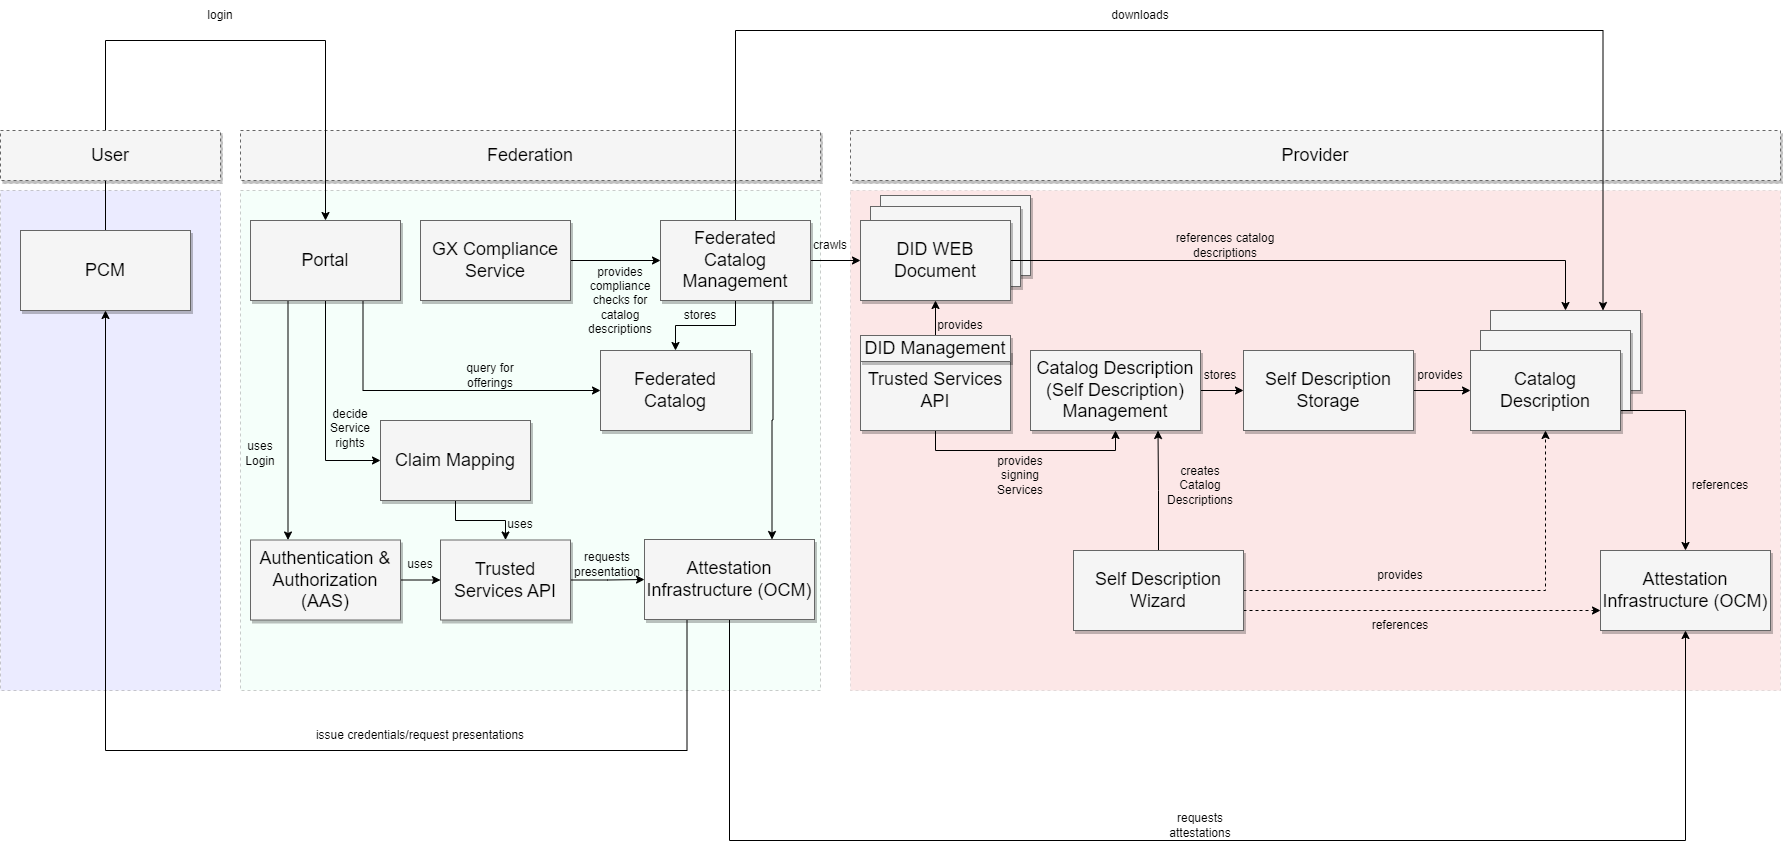

The diagram above was exported from draw.io. Its source (the exported page's mxGraphModel, read from the mxfile embedded in the PNG):
<mxGraphModel dx="2358" dy="1240" grid="1" gridSize="10" guides="1" tooltips="1" connect="1" arrows="1" fold="1" page="1" pageScale="1.5" pageWidth="1169" pageHeight="826" background="none" math="0" shadow="0">
  <root>
    <mxCell id="0" style=";html=1;" />
    <mxCell id="1" style=";html=1;" parent="0" />
    <mxCell id="tYR3IPF0-eF78OpxpJ-Y-70" value="" style="rounded=0;whiteSpace=wrap;html=1;dashed=1;fillColor=#9999FF;opacity=20;" parent="1" vertex="1">
      <mxGeometry x="40" y="270" width="220" height="500" as="geometry" />
    </mxCell>
    <mxCell id="tYR3IPF0-eF78OpxpJ-Y-56" value="" style="rounded=0;whiteSpace=wrap;html=1;dashed=1;fillColor=#e11414;opacity=10;" parent="1" vertex="1">
      <mxGeometry x="890" y="270" width="930" height="500" as="geometry" />
    </mxCell>
    <mxCell id="tYR3IPF0-eF78OpxpJ-Y-55" value="" style="rounded=0;whiteSpace=wrap;html=1;dashed=1;fillColor=#CCFFE6;opacity=20;" parent="1" vertex="1">
      <mxGeometry x="280" y="270" width="580" height="500" as="geometry" />
    </mxCell>
    <mxCell id="tYR3IPF0-eF78OpxpJ-Y-23" value="Catalog Description" style="whiteSpace=wrap;html=1;shadow=1;fontSize=18;fillColor=#f5f5f5;strokeColor=#666666;" parent="1" vertex="1">
      <mxGeometry x="1530" y="390" width="150" height="80" as="geometry" />
    </mxCell>
    <mxCell id="tYR3IPF0-eF78OpxpJ-Y-22" value="Catalog Description" style="whiteSpace=wrap;html=1;shadow=1;fontSize=18;fillColor=#f5f5f5;strokeColor=#666666;" parent="1" vertex="1">
      <mxGeometry x="1520" y="410" width="150" height="80" as="geometry" />
    </mxCell>
    <mxCell id="tYR3IPF0-eF78OpxpJ-Y-19" value="DID WEB Document" style="whiteSpace=wrap;html=1;shadow=1;fontSize=18;fillColor=#f5f5f5;strokeColor=#666666;" parent="1" vertex="1">
      <mxGeometry x="920" y="275" width="150" height="80" as="geometry" />
    </mxCell>
    <mxCell id="tYR3IPF0-eF78OpxpJ-Y-18" value="DID WEB Document" style="whiteSpace=wrap;html=1;shadow=1;fontSize=18;fillColor=#f5f5f5;strokeColor=#666666;" parent="1" vertex="1">
      <mxGeometry x="910" y="286" width="150" height="80" as="geometry" />
    </mxCell>
    <mxCell id="tYR3IPF0-eF78OpxpJ-Y-10" style="edgeStyle=orthogonalEdgeStyle;rounded=0;orthogonalLoop=1;jettySize=auto;html=1;exitX=1;exitY=0.5;exitDx=0;exitDy=0;entryX=0;entryY=0.5;entryDx=0;entryDy=0;" parent="1" source="3a17f1ce550125da-4" target="tYR3IPF0-eF78OpxpJ-Y-9" edge="1">
      <mxGeometry relative="1" as="geometry" />
    </mxCell>
    <mxCell id="3a17f1ce550125da-4" value="Catalog Description (Self Description) Management" style="whiteSpace=wrap;html=1;shadow=1;fontSize=18;fillColor=#f5f5f5;strokeColor=#666666;" parent="1" vertex="1">
      <mxGeometry x="1070" y="430" width="170" height="80" as="geometry" />
    </mxCell>
    <mxCell id="tYR3IPF0-eF78OpxpJ-Y-1" value="Federation" style="whiteSpace=wrap;html=1;shadow=1;fontSize=18;fillColor=#f5f5f5;strokeColor=#666666;dashed=1;" parent="1" vertex="1">
      <mxGeometry x="280" y="210" width="580" height="50" as="geometry" />
    </mxCell>
    <mxCell id="tYR3IPF0-eF78OpxpJ-Y-2" value="Provider" style="whiteSpace=wrap;html=1;shadow=1;fontSize=18;fillColor=#f5f5f5;strokeColor=#666666;dashed=1;" parent="1" vertex="1">
      <mxGeometry x="890" y="210" width="930" height="50" as="geometry" />
    </mxCell>
    <mxCell id="tYR3IPF0-eF78OpxpJ-Y-4" style="edgeStyle=orthogonalEdgeStyle;rounded=0;orthogonalLoop=1;jettySize=auto;html=1;exitX=0.5;exitY=1;exitDx=0;exitDy=0;entryX=0.5;entryY=1;entryDx=0;entryDy=0;" parent="1" source="tYR3IPF0-eF78OpxpJ-Y-3" target="3a17f1ce550125da-4" edge="1">
      <mxGeometry relative="1" as="geometry" />
    </mxCell>
    <mxCell id="tYR3IPF0-eF78OpxpJ-Y-15" style="edgeStyle=orthogonalEdgeStyle;rounded=0;orthogonalLoop=1;jettySize=auto;html=1;exitX=0.5;exitY=0;exitDx=0;exitDy=0;entryX=0.5;entryY=1;entryDx=0;entryDy=0;" parent="1" source="tYR3IPF0-eF78OpxpJ-Y-3" target="tYR3IPF0-eF78OpxpJ-Y-14" edge="1">
      <mxGeometry relative="1" as="geometry" />
    </mxCell>
    <mxCell id="tYR3IPF0-eF78OpxpJ-Y-3" value="Trusted Services API" style="whiteSpace=wrap;html=1;shadow=1;fontSize=18;fillColor=#f5f5f5;strokeColor=#666666;" parent="1" vertex="1">
      <mxGeometry x="900" y="430" width="150" height="80" as="geometry" />
    </mxCell>
    <mxCell id="tYR3IPF0-eF78OpxpJ-Y-5" value="provides signing Services" style="text;html=1;strokeColor=none;fillColor=none;align=center;verticalAlign=middle;whiteSpace=wrap;rounded=0;" parent="1" vertex="1">
      <mxGeometry x="1030" y="540" width="60" height="30" as="geometry" />
    </mxCell>
    <mxCell id="tYR3IPF0-eF78OpxpJ-Y-7" style="edgeStyle=orthogonalEdgeStyle;rounded=0;orthogonalLoop=1;jettySize=auto;html=1;exitX=0.5;exitY=0;exitDx=0;exitDy=0;entryX=0.75;entryY=1;entryDx=0;entryDy=0;" parent="1" source="tYR3IPF0-eF78OpxpJ-Y-6" target="3a17f1ce550125da-4" edge="1">
      <mxGeometry relative="1" as="geometry" />
    </mxCell>
    <mxCell id="tYR3IPF0-eF78OpxpJ-Y-25" style="edgeStyle=orthogonalEdgeStyle;rounded=0;orthogonalLoop=1;jettySize=auto;html=1;exitX=1;exitY=0.5;exitDx=0;exitDy=0;dashed=1;" parent="1" source="tYR3IPF0-eF78OpxpJ-Y-6" target="tYR3IPF0-eF78OpxpJ-Y-21" edge="1">
      <mxGeometry relative="1" as="geometry" />
    </mxCell>
    <mxCell id="tYR3IPF0-eF78OpxpJ-Y-29" style="edgeStyle=orthogonalEdgeStyle;rounded=0;orthogonalLoop=1;jettySize=auto;html=1;exitX=1;exitY=0.75;exitDx=0;exitDy=0;entryX=0;entryY=0.75;entryDx=0;entryDy=0;dashed=1;" parent="1" source="tYR3IPF0-eF78OpxpJ-Y-6" target="tYR3IPF0-eF78OpxpJ-Y-28" edge="1">
      <mxGeometry relative="1" as="geometry" />
    </mxCell>
    <mxCell id="tYR3IPF0-eF78OpxpJ-Y-6" value="Self Description Wizard" style="whiteSpace=wrap;html=1;shadow=1;fontSize=18;fillColor=#f5f5f5;strokeColor=#666666;" parent="1" vertex="1">
      <mxGeometry x="1113" y="630" width="170" height="80" as="geometry" />
    </mxCell>
    <mxCell id="tYR3IPF0-eF78OpxpJ-Y-8" value="creates Catalog Descriptions" style="text;html=1;strokeColor=none;fillColor=none;align=center;verticalAlign=middle;whiteSpace=wrap;rounded=0;" parent="1" vertex="1">
      <mxGeometry x="1210" y="550" width="60" height="30" as="geometry" />
    </mxCell>
    <mxCell id="tYR3IPF0-eF78OpxpJ-Y-24" style="edgeStyle=orthogonalEdgeStyle;rounded=0;orthogonalLoop=1;jettySize=auto;html=1;exitX=1;exitY=0.5;exitDx=0;exitDy=0;entryX=0;entryY=0.5;entryDx=0;entryDy=0;" parent="1" source="tYR3IPF0-eF78OpxpJ-Y-9" target="tYR3IPF0-eF78OpxpJ-Y-21" edge="1">
      <mxGeometry relative="1" as="geometry" />
    </mxCell>
    <mxCell id="tYR3IPF0-eF78OpxpJ-Y-9" value="Self Description Storage" style="whiteSpace=wrap;html=1;shadow=1;fontSize=18;fillColor=#f5f5f5;strokeColor=#666666;" parent="1" vertex="1">
      <mxGeometry x="1283" y="430" width="170" height="80" as="geometry" />
    </mxCell>
    <mxCell id="tYR3IPF0-eF78OpxpJ-Y-11" value="stores" style="text;html=1;strokeColor=none;fillColor=none;align=center;verticalAlign=middle;whiteSpace=wrap;rounded=0;" parent="1" vertex="1">
      <mxGeometry x="1230" y="440" width="60" height="30" as="geometry" />
    </mxCell>
    <mxCell id="tYR3IPF0-eF78OpxpJ-Y-13" value="references catalog descriptions" style="text;html=1;strokeColor=none;fillColor=none;align=center;verticalAlign=middle;whiteSpace=wrap;rounded=0;" parent="1" vertex="1">
      <mxGeometry x="1190" y="310" width="150" height="30" as="geometry" />
    </mxCell>
    <mxCell id="tYR3IPF0-eF78OpxpJ-Y-16" style="edgeStyle=orthogonalEdgeStyle;rounded=0;orthogonalLoop=1;jettySize=auto;html=1;exitX=1;exitY=0.5;exitDx=0;exitDy=0;entryX=0.5;entryY=0;entryDx=0;entryDy=0;" parent="1" source="tYR3IPF0-eF78OpxpJ-Y-14" target="tYR3IPF0-eF78OpxpJ-Y-23" edge="1">
      <mxGeometry relative="1" as="geometry" />
    </mxCell>
    <mxCell id="tYR3IPF0-eF78OpxpJ-Y-14" value="DID WEB Document" style="whiteSpace=wrap;html=1;shadow=1;fontSize=18;fillColor=#f5f5f5;strokeColor=#666666;" parent="1" vertex="1">
      <mxGeometry x="900" y="300" width="150" height="80" as="geometry" />
    </mxCell>
    <mxCell id="tYR3IPF0-eF78OpxpJ-Y-17" value="provides" style="text;html=1;strokeColor=none;fillColor=none;align=center;verticalAlign=middle;whiteSpace=wrap;rounded=0;" parent="1" vertex="1">
      <mxGeometry x="970" y="390" width="60" height="30" as="geometry" />
    </mxCell>
    <mxCell id="tYR3IPF0-eF78OpxpJ-Y-31" style="edgeStyle=orthogonalEdgeStyle;rounded=0;orthogonalLoop=1;jettySize=auto;html=1;exitX=1;exitY=0.75;exitDx=0;exitDy=0;" parent="1" source="tYR3IPF0-eF78OpxpJ-Y-21" target="tYR3IPF0-eF78OpxpJ-Y-28" edge="1">
      <mxGeometry relative="1" as="geometry" />
    </mxCell>
    <mxCell id="tYR3IPF0-eF78OpxpJ-Y-21" value="Catalog Description" style="whiteSpace=wrap;html=1;shadow=1;fontSize=18;fillColor=#f5f5f5;strokeColor=#666666;" parent="1" vertex="1">
      <mxGeometry x="1510" y="430" width="150" height="80" as="geometry" />
    </mxCell>
    <mxCell id="tYR3IPF0-eF78OpxpJ-Y-26" value="provides" style="text;html=1;strokeColor=none;fillColor=none;align=center;verticalAlign=middle;whiteSpace=wrap;rounded=0;" parent="1" vertex="1">
      <mxGeometry x="1450" y="440" width="60" height="30" as="geometry" />
    </mxCell>
    <mxCell id="tYR3IPF0-eF78OpxpJ-Y-27" value="provides" style="text;html=1;strokeColor=none;fillColor=none;align=center;verticalAlign=middle;whiteSpace=wrap;rounded=0;" parent="1" vertex="1">
      <mxGeometry x="1410" y="640" width="60" height="30" as="geometry" />
    </mxCell>
    <mxCell id="tYR3IPF0-eF78OpxpJ-Y-28" value="Attestation Infrastructure (OCM)" style="whiteSpace=wrap;html=1;shadow=1;fontSize=18;fillColor=#f5f5f5;strokeColor=#666666;" parent="1" vertex="1">
      <mxGeometry x="1640" y="630" width="170" height="80" as="geometry" />
    </mxCell>
    <mxCell id="tYR3IPF0-eF78OpxpJ-Y-30" value="references" style="text;html=1;strokeColor=none;fillColor=none;align=center;verticalAlign=middle;whiteSpace=wrap;rounded=0;" parent="1" vertex="1">
      <mxGeometry x="1410" y="690" width="60" height="30" as="geometry" />
    </mxCell>
    <mxCell id="tYR3IPF0-eF78OpxpJ-Y-32" value="references" style="text;html=1;strokeColor=none;fillColor=none;align=center;verticalAlign=middle;whiteSpace=wrap;rounded=0;" parent="1" vertex="1">
      <mxGeometry x="1730" y="550" width="60" height="30" as="geometry" />
    </mxCell>
    <mxCell id="tYR3IPF0-eF78OpxpJ-Y-34" style="edgeStyle=orthogonalEdgeStyle;rounded=0;orthogonalLoop=1;jettySize=auto;html=1;exitX=1;exitY=0.5;exitDx=0;exitDy=0;" parent="1" source="tYR3IPF0-eF78OpxpJ-Y-33" target="tYR3IPF0-eF78OpxpJ-Y-14" edge="1">
      <mxGeometry relative="1" as="geometry" />
    </mxCell>
    <mxCell id="tYR3IPF0-eF78OpxpJ-Y-36" style="edgeStyle=orthogonalEdgeStyle;rounded=0;orthogonalLoop=1;jettySize=auto;html=1;exitX=0.5;exitY=0;exitDx=0;exitDy=0;entryX=0.75;entryY=0;entryDx=0;entryDy=0;" parent="1" source="tYR3IPF0-eF78OpxpJ-Y-33" target="tYR3IPF0-eF78OpxpJ-Y-23" edge="1">
      <mxGeometry relative="1" as="geometry">
        <Array as="points">
          <mxPoint x="775" y="110" />
          <mxPoint x="1643" y="110" />
        </Array>
      </mxGeometry>
    </mxCell>
    <mxCell id="tYR3IPF0-eF78OpxpJ-Y-42" style="edgeStyle=orthogonalEdgeStyle;rounded=0;orthogonalLoop=1;jettySize=auto;html=1;exitX=0.5;exitY=1;exitDx=0;exitDy=0;entryX=0.5;entryY=0;entryDx=0;entryDy=0;" parent="1" source="tYR3IPF0-eF78OpxpJ-Y-33" target="tYR3IPF0-eF78OpxpJ-Y-41" edge="1">
      <mxGeometry relative="1" as="geometry" />
    </mxCell>
    <mxCell id="tYR3IPF0-eF78OpxpJ-Y-51" style="edgeStyle=orthogonalEdgeStyle;rounded=0;orthogonalLoop=1;jettySize=auto;html=1;exitX=0.75;exitY=1;exitDx=0;exitDy=0;entryX=0.75;entryY=0;entryDx=0;entryDy=0;" parent="1" source="tYR3IPF0-eF78OpxpJ-Y-33" target="tYR3IPF0-eF78OpxpJ-Y-50" edge="1">
      <mxGeometry relative="1" as="geometry" />
    </mxCell>
    <mxCell id="tYR3IPF0-eF78OpxpJ-Y-33" value="Federated&lt;br&gt;Catalog&lt;br&gt;Management" style="whiteSpace=wrap;html=1;shadow=1;fontSize=18;fillColor=#f5f5f5;strokeColor=#666666;" parent="1" vertex="1">
      <mxGeometry x="700" y="300" width="150" height="80" as="geometry" />
    </mxCell>
    <mxCell id="tYR3IPF0-eF78OpxpJ-Y-35" value="crawls" style="text;html=1;strokeColor=none;fillColor=none;align=center;verticalAlign=middle;whiteSpace=wrap;rounded=0;" parent="1" vertex="1">
      <mxGeometry x="840" y="310" width="60" height="30" as="geometry" />
    </mxCell>
    <mxCell id="tYR3IPF0-eF78OpxpJ-Y-37" value="downloads" style="text;html=1;strokeColor=none;fillColor=none;align=center;verticalAlign=middle;whiteSpace=wrap;rounded=0;" parent="1" vertex="1">
      <mxGeometry x="1150" y="80" width="60" height="30" as="geometry" />
    </mxCell>
    <mxCell id="tYR3IPF0-eF78OpxpJ-Y-39" style="edgeStyle=orthogonalEdgeStyle;rounded=0;orthogonalLoop=1;jettySize=auto;html=1;exitX=1;exitY=0.5;exitDx=0;exitDy=0;entryX=0;entryY=0.5;entryDx=0;entryDy=0;" parent="1" source="tYR3IPF0-eF78OpxpJ-Y-38" target="tYR3IPF0-eF78OpxpJ-Y-33" edge="1">
      <mxGeometry relative="1" as="geometry" />
    </mxCell>
    <mxCell id="tYR3IPF0-eF78OpxpJ-Y-38" value="GX Compliance Service" style="whiteSpace=wrap;html=1;shadow=1;fontSize=18;fillColor=#f5f5f5;strokeColor=#666666;" parent="1" vertex="1">
      <mxGeometry x="460" y="300" width="150" height="80" as="geometry" />
    </mxCell>
    <mxCell id="tYR3IPF0-eF78OpxpJ-Y-40" value="provides&lt;br&gt;compliance checks for catalog descriptions" style="text;html=1;strokeColor=none;fillColor=none;align=center;verticalAlign=middle;whiteSpace=wrap;rounded=0;" parent="1" vertex="1">
      <mxGeometry x="630" y="365" width="60" height="30" as="geometry" />
    </mxCell>
    <mxCell id="tYR3IPF0-eF78OpxpJ-Y-41" value="Federated&lt;br&gt;Catalog" style="whiteSpace=wrap;html=1;shadow=1;fontSize=18;fillColor=#f5f5f5;strokeColor=#666666;" parent="1" vertex="1">
      <mxGeometry x="640" y="430" width="150" height="80" as="geometry" />
    </mxCell>
    <mxCell id="tYR3IPF0-eF78OpxpJ-Y-43" value="stores" style="text;html=1;strokeColor=none;fillColor=none;align=center;verticalAlign=middle;whiteSpace=wrap;rounded=0;" parent="1" vertex="1">
      <mxGeometry x="710" y="380" width="60" height="30" as="geometry" />
    </mxCell>
    <mxCell id="tYR3IPF0-eF78OpxpJ-Y-45" style="edgeStyle=orthogonalEdgeStyle;rounded=0;orthogonalLoop=1;jettySize=auto;html=1;exitX=0.75;exitY=1;exitDx=0;exitDy=0;entryX=0;entryY=0.5;entryDx=0;entryDy=0;" parent="1" source="tYR3IPF0-eF78OpxpJ-Y-44" target="tYR3IPF0-eF78OpxpJ-Y-41" edge="1">
      <mxGeometry relative="1" as="geometry" />
    </mxCell>
    <mxCell id="tYR3IPF0-eF78OpxpJ-Y-58" style="edgeStyle=orthogonalEdgeStyle;rounded=0;orthogonalLoop=1;jettySize=auto;html=1;exitX=0.25;exitY=1;exitDx=0;exitDy=0;entryX=0.25;entryY=0;entryDx=0;entryDy=0;" parent="1" source="tYR3IPF0-eF78OpxpJ-Y-44" target="tYR3IPF0-eF78OpxpJ-Y-57" edge="1">
      <mxGeometry relative="1" as="geometry" />
    </mxCell>
    <mxCell id="tYR3IPF0-eF78OpxpJ-Y-76" style="edgeStyle=orthogonalEdgeStyle;rounded=0;orthogonalLoop=1;jettySize=auto;html=1;exitX=0.5;exitY=1;exitDx=0;exitDy=0;entryX=0;entryY=0.5;entryDx=0;entryDy=0;" parent="1" source="tYR3IPF0-eF78OpxpJ-Y-44" target="tYR3IPF0-eF78OpxpJ-Y-75" edge="1">
      <mxGeometry relative="1" as="geometry" />
    </mxCell>
    <mxCell id="tYR3IPF0-eF78OpxpJ-Y-44" value="Portal" style="whiteSpace=wrap;html=1;shadow=1;fontSize=18;fillColor=#f5f5f5;strokeColor=#666666;" parent="1" vertex="1">
      <mxGeometry x="290" y="300" width="150" height="80" as="geometry" />
    </mxCell>
    <mxCell id="tYR3IPF0-eF78OpxpJ-Y-46" value="query for offerings" style="text;html=1;strokeColor=none;fillColor=none;align=center;verticalAlign=middle;whiteSpace=wrap;rounded=0;" parent="1" vertex="1">
      <mxGeometry x="500" y="440" width="60" height="30" as="geometry" />
    </mxCell>
    <mxCell id="tYR3IPF0-eF78OpxpJ-Y-52" style="edgeStyle=orthogonalEdgeStyle;rounded=0;orthogonalLoop=1;jettySize=auto;html=1;exitX=0.5;exitY=1;exitDx=0;exitDy=0;entryX=0.5;entryY=1;entryDx=0;entryDy=0;" parent="1" source="tYR3IPF0-eF78OpxpJ-Y-50" target="tYR3IPF0-eF78OpxpJ-Y-28" edge="1">
      <mxGeometry relative="1" as="geometry">
        <Array as="points">
          <mxPoint x="769" y="920" />
          <mxPoint x="1725" y="920" />
        </Array>
      </mxGeometry>
    </mxCell>
    <mxCell id="tYR3IPF0-eF78OpxpJ-Y-68" style="edgeStyle=orthogonalEdgeStyle;rounded=0;orthogonalLoop=1;jettySize=auto;html=1;exitX=0.25;exitY=1;exitDx=0;exitDy=0;" parent="1" source="tYR3IPF0-eF78OpxpJ-Y-50" target="tYR3IPF0-eF78OpxpJ-Y-66" edge="1">
      <mxGeometry relative="1" as="geometry">
        <Array as="points">
          <mxPoint x="727" y="830" />
          <mxPoint x="145" y="830" />
        </Array>
      </mxGeometry>
    </mxCell>
    <mxCell id="tYR3IPF0-eF78OpxpJ-Y-50" value="Attestation Infrastructure (OCM)" style="whiteSpace=wrap;html=1;shadow=1;fontSize=18;fillColor=#f5f5f5;strokeColor=#666666;" parent="1" vertex="1">
      <mxGeometry x="684" y="619" width="170" height="80" as="geometry" />
    </mxCell>
    <mxCell id="tYR3IPF0-eF78OpxpJ-Y-54" value="requests attestations" style="text;html=1;strokeColor=none;fillColor=none;align=center;verticalAlign=middle;whiteSpace=wrap;rounded=0;" parent="1" vertex="1">
      <mxGeometry x="1210" y="890" width="60" height="30" as="geometry" />
    </mxCell>
    <mxCell id="tYR3IPF0-eF78OpxpJ-Y-63" style="edgeStyle=orthogonalEdgeStyle;rounded=0;orthogonalLoop=1;jettySize=auto;html=1;exitX=1;exitY=0.5;exitDx=0;exitDy=0;" parent="1" source="tYR3IPF0-eF78OpxpJ-Y-57" target="tYR3IPF0-eF78OpxpJ-Y-60" edge="1">
      <mxGeometry relative="1" as="geometry" />
    </mxCell>
    <mxCell id="tYR3IPF0-eF78OpxpJ-Y-57" value="Authentication &amp;amp; Authorization (AAS)" style="whiteSpace=wrap;html=1;shadow=1;fontSize=18;fillColor=#f5f5f5;strokeColor=#666666;" parent="1" vertex="1">
      <mxGeometry x="290" y="619.5" width="150" height="80" as="geometry" />
    </mxCell>
    <mxCell id="tYR3IPF0-eF78OpxpJ-Y-74" style="edgeStyle=orthogonalEdgeStyle;rounded=0;orthogonalLoop=1;jettySize=auto;html=1;exitX=1;exitY=0.5;exitDx=0;exitDy=0;" parent="1" source="tYR3IPF0-eF78OpxpJ-Y-60" target="tYR3IPF0-eF78OpxpJ-Y-50" edge="1">
      <mxGeometry relative="1" as="geometry" />
    </mxCell>
    <mxCell id="tYR3IPF0-eF78OpxpJ-Y-60" value="Trusted Services API" style="whiteSpace=wrap;html=1;shadow=1;fontSize=18;fillColor=#f5f5f5;strokeColor=#666666;" parent="1" vertex="1">
      <mxGeometry x="480" y="619.5" width="130" height="80" as="geometry" />
    </mxCell>
    <mxCell id="tYR3IPF0-eF78OpxpJ-Y-61" value="uses Login" style="text;html=1;strokeColor=none;fillColor=none;align=center;verticalAlign=middle;whiteSpace=wrap;rounded=0;" parent="1" vertex="1">
      <mxGeometry x="280" y="515" width="40" height="35" as="geometry" />
    </mxCell>
    <mxCell id="tYR3IPF0-eF78OpxpJ-Y-64" value="uses" style="text;html=1;strokeColor=none;fillColor=none;align=center;verticalAlign=middle;whiteSpace=wrap;rounded=0;" parent="1" vertex="1">
      <mxGeometry x="430" y="629" width="60" height="30" as="geometry" />
    </mxCell>
    <mxCell id="tYR3IPF0-eF78OpxpJ-Y-65" value="requests presentation" style="text;html=1;strokeColor=none;fillColor=none;align=center;verticalAlign=middle;whiteSpace=wrap;rounded=0;" parent="1" vertex="1">
      <mxGeometry x="617" y="629" width="60" height="30" as="geometry" />
    </mxCell>
    <mxCell id="tYR3IPF0-eF78OpxpJ-Y-71" style="edgeStyle=orthogonalEdgeStyle;rounded=0;orthogonalLoop=1;jettySize=auto;html=1;exitX=0.5;exitY=0;exitDx=0;exitDy=0;entryX=0.5;entryY=0;entryDx=0;entryDy=0;" parent="1" source="tYR3IPF0-eF78OpxpJ-Y-66" target="tYR3IPF0-eF78OpxpJ-Y-44" edge="1">
      <mxGeometry relative="1" as="geometry">
        <Array as="points">
          <mxPoint x="145" y="120" />
          <mxPoint x="365" y="120" />
        </Array>
      </mxGeometry>
    </mxCell>
    <mxCell id="tYR3IPF0-eF78OpxpJ-Y-66" value="PCM" style="whiteSpace=wrap;html=1;shadow=1;fontSize=18;fillColor=#f5f5f5;strokeColor=#666666;" parent="1" vertex="1">
      <mxGeometry x="60" y="310" width="170" height="80" as="geometry" />
    </mxCell>
    <mxCell id="tYR3IPF0-eF78OpxpJ-Y-67" value="User" style="whiteSpace=wrap;html=1;shadow=1;fontSize=18;fillColor=#f5f5f5;strokeColor=#666666;dashed=1;" parent="1" vertex="1">
      <mxGeometry x="40" y="210" width="220" height="50" as="geometry" />
    </mxCell>
    <mxCell id="tYR3IPF0-eF78OpxpJ-Y-69" value="issue credentials/request presentations" style="text;html=1;strokeColor=none;fillColor=none;align=center;verticalAlign=middle;whiteSpace=wrap;rounded=0;" parent="1" vertex="1">
      <mxGeometry x="330" y="800" width="260" height="30" as="geometry" />
    </mxCell>
    <mxCell id="tYR3IPF0-eF78OpxpJ-Y-72" value="login" style="text;html=1;strokeColor=none;fillColor=none;align=center;verticalAlign=middle;whiteSpace=wrap;rounded=0;" parent="1" vertex="1">
      <mxGeometry x="230" y="80" width="60" height="30" as="geometry" />
    </mxCell>
    <mxCell id="tYR3IPF0-eF78OpxpJ-Y-78" style="edgeStyle=orthogonalEdgeStyle;rounded=0;orthogonalLoop=1;jettySize=auto;html=1;exitX=0.5;exitY=1;exitDx=0;exitDy=0;" parent="1" source="tYR3IPF0-eF78OpxpJ-Y-75" target="tYR3IPF0-eF78OpxpJ-Y-60" edge="1">
      <mxGeometry relative="1" as="geometry" />
    </mxCell>
    <mxCell id="tYR3IPF0-eF78OpxpJ-Y-75" value="Claim Mapping" style="whiteSpace=wrap;html=1;shadow=1;fontSize=18;fillColor=#f5f5f5;strokeColor=#666666;" parent="1" vertex="1">
      <mxGeometry x="420" y="500" width="150" height="80" as="geometry" />
    </mxCell>
    <mxCell id="tYR3IPF0-eF78OpxpJ-Y-77" value="decide&lt;br&gt;Service&lt;br&gt;rights" style="text;html=1;strokeColor=none;fillColor=none;align=center;verticalAlign=middle;whiteSpace=wrap;rounded=0;" parent="1" vertex="1">
      <mxGeometry x="370" y="490" width="40" height="35" as="geometry" />
    </mxCell>
    <mxCell id="tYR3IPF0-eF78OpxpJ-Y-79" value="uses" style="text;html=1;strokeColor=none;fillColor=none;align=center;verticalAlign=middle;whiteSpace=wrap;rounded=0;" parent="1" vertex="1">
      <mxGeometry x="530" y="589" width="60" height="30" as="geometry" />
    </mxCell>
    <mxCell id="tYR3IPF0-eF78OpxpJ-Y-81" value="DID Management" style="whiteSpace=wrap;html=1;shadow=1;fontSize=18;fillColor=#f5f5f5;strokeColor=#666666;" parent="1" vertex="1">
      <mxGeometry x="900" y="415" width="150" height="26" as="geometry" />
    </mxCell>
  </root>
</mxGraphModel>